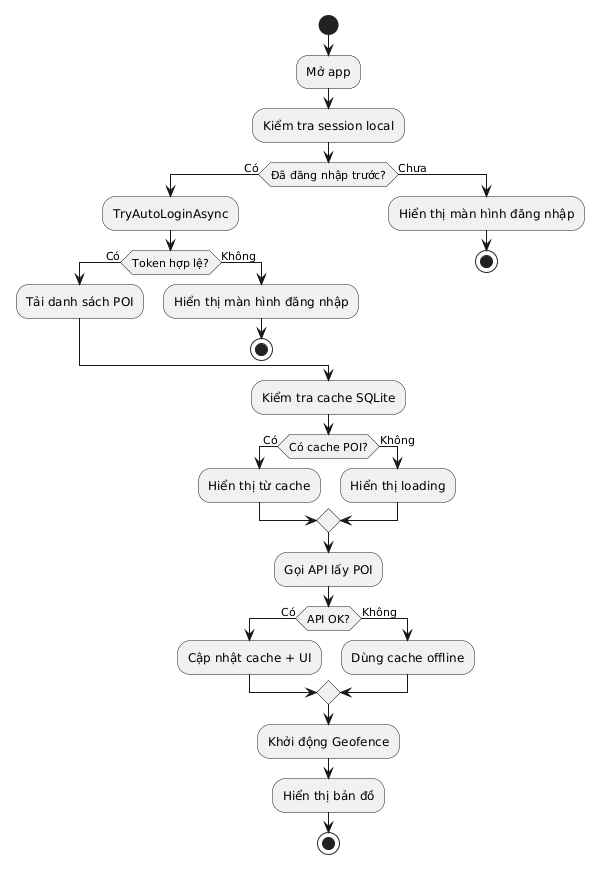

The diagram above was rendered by PlantUML. Its source (embedded in the PNG):
@startuml
start
:Mở app;
:Kiểm tra session local;

if (Đã đăng nhập trước?) then (Có)

  :TryAutoLoginAsync;

  if (Token hợp lệ?) then (Có)
    :Tải danh sách POI;
  else (Không)
    :Hiển thị màn hình đăng nhập;
    stop
  endif

else (Chưa)
  :Hiển thị màn hình đăng nhập;
  stop
endif

:Kiểm tra cache SQLite;

if (Có cache POI?) then (Có)
  :Hiển thị từ cache;
else (Không)
  :Hiển thị loading;
endif

:Gọi API lấy POI;

if (API OK?) then (Có)
  :Cập nhật cache + UI;
else (Không)
  :Dùng cache offline;
endif

:Khởi động Geofence;
:Hiển thị bản đồ;

stop
@enduml